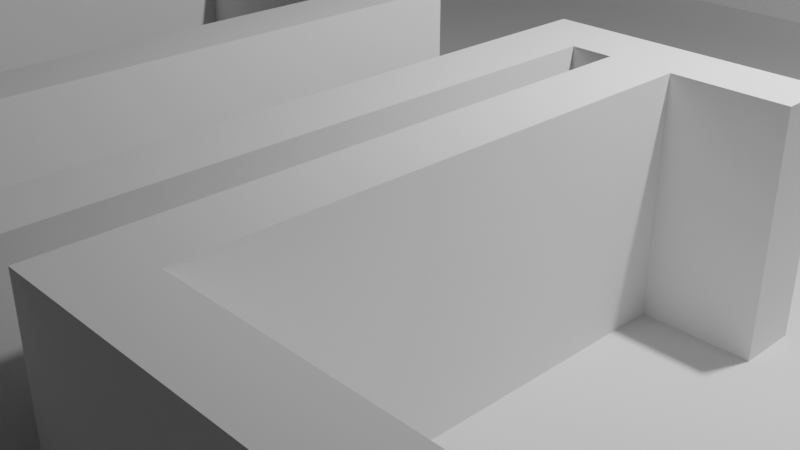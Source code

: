 # Source: FnafOneRecreationLayout.blend  (saved by Blender 3.5.10; exported with 4.5.12 LTS)
import bpy
from mathutils import Matrix  # noqa: F401  (used for matrix-valued properties, if any)

bpy.ops.wm.read_factory_settings(use_empty=True)
scene = bpy.context.scene
scene.name = 'Scene'

# ---- collections
col_collection = bpy.data.collections.new('Collection'); scene.collection.children.link(col_collection)

# ---- world
world_world = bpy.data.worlds.new('World'); scene.world = world_world
world_world.use_nodes = True; world_world.node_tree.nodes.clear()
_N = world_world.node_tree.nodes; _L = world_world.node_tree.links
n0 = _N.new('ShaderNodeOutputWorld'); n0.name = 'World Output'; n0.location = (300, 300)
n1 = _N.new('ShaderNodeBackground'); n1.name = 'Background'; n1.location = (10, 300)
n1.inputs[0].default_value = (0.05088, 0.05088, 0.05088, 1.0)
_L.new(n1.outputs[0], n0.inputs[0])
n0.is_active_output = True
world_world.color = (0.05088, 0.05088, 0.05088)
world_world.use_sun_shadow = False
world_world.sun_shadow_jitter_overblur = 0.0

# ---- cameras
cam_camera = bpy.data.cameras.new('Camera')
cam_camera.clip_end = 100.0
cam_camera.ortho_scale = 7.314

# ---- lights
light_light = bpy.data.lights.new('Light', 'POINT')
light_light.transmission_factor = 0.0
light_light.energy = 1000.0
light_light.shadow_soft_size = 0.1
light_light.shadow_maximum_resolution = 0.006
light_light.use_absolute_resolution = True

# ---- meshes
me_cube_001 = bpy.data.meshes.new('Cube.001')
me_cube_001.from_pydata([(-3.81, -0.2864, -1.086), (-3.81, -0.2864, 1.086), (-3.81, 0.2864, -1.086), (-3.81, 0.2864, 1.086), (3.81, -0.2864, -1.086), (3.81, -0.2864, 1.086), (3.81, 0.2864, -1.086), (3.81, 0.2864, 1.086)], [], [(0, 1, 3, 2), (2, 3, 7, 6), (6, 7, 5, 4), (4, 5, 1, 0), (2, 6, 4, 0), (7, 3, 1, 5)])
_uv = me_cube_001.uv_layers.new(name='UVMap')
_uv.uv.foreach_set('vector', [0.375, 0.0, 0.625, 0.0, 0.625, 0.25, 0.375, 0.25, 0.375, 0.25, 0.625, 0.25, 0.625, 0.5, 0.375, 0.5, 0.375, 0.5, 0.625, 0.5, 0.625, 0.75, 0.375, 0.75, 0.375, 0.75, 0.625, 0.75, 0.625, 1.0, 0.375, 1.0, 0.125, 0.5, 0.375, 0.5, 0.375, 0.75, 0.125, 0.75, 0.625, 0.5, 0.875, 0.5, 0.875, 0.75, 0.625, 0.75])
me_cube_001.update()
me_plane_001 = bpy.data.meshes.new('Plane.001')
me_plane_001.from_pydata([(-1.0, -1.0, 0.0), (1.0, -1.0, 0.0), (-1.0, 1.0, 0.0), (1.0, 1.0, 0.0)], [], [(0, 1, 3, 2)])
_uv = me_plane_001.uv_layers.new(name='UVMap')
_uv.uv.foreach_set('vector', [0.0, 0.0, 1.0, 0.0, 1.0, 1.0, 0.0, 1.0])
me_plane_001.update()
me_cube_002 = bpy.data.meshes.new('Cube.002')
me_cube_002.from_pydata([(-1.284, -0.2864, -1.086), (-1.284, -0.2864, 1.086), (-1.284, 0.2864, -1.086), (-1.284, 0.2864, 1.086), (1.25, -0.2864, -1.086), (1.25, -0.2864, 1.086), (1.25, 0.2864, -1.086), (1.25, 0.2864, 1.086)], [], [(0, 1, 3, 2), (2, 3, 7, 6), (6, 7, 5, 4), (4, 5, 1, 0), (2, 6, 4, 0), (7, 3, 1, 5)])
_uv = me_cube_002.uv_layers.new(name='UVMap')
_uv.uv.foreach_set('vector', [0.375, 0.0, 0.625, 0.0, 0.625, 0.25, 0.375, 0.25, 0.375, 0.25, 0.625, 0.25, 0.625, 0.5, 0.375, 0.5, 0.375, 0.5, 0.625, 0.5, 0.625, 0.75, 0.375, 0.75, 0.375, 0.75, 0.625, 0.75, 0.625, 1.0, 0.375, 1.0, 0.125, 0.5, 0.375, 0.5, 0.375, 0.75, 0.125, 0.75, 0.625, 0.5, 0.875, 0.5, 0.875, 0.75, 0.625, 0.75])
me_cube_002.update()
me_cube_003 = bpy.data.meshes.new('Cube.003')
me_cube_003.from_pydata([(-3.856, -0.2864, -1.086), (-3.856, -0.2864, 1.086), (-3.856, 0.2864, -1.086), (-3.856, 0.2864, 1.086), (2.797, -0.2864, -1.086), (2.797, -0.2864, 1.086), (2.797, 0.2864, -1.086), (2.797, 0.2864, 1.086)], [], [(0, 1, 3, 2), (2, 3, 7, 6), (6, 7, 5, 4), (4, 5, 1, 0), (2, 6, 4, 0), (7, 3, 1, 5)])
_uv = me_cube_003.uv_layers.new(name='UVMap')
_uv.uv.foreach_set('vector', [0.375, 0.0, 0.625, 0.0, 0.625, 0.25, 0.375, 0.25, 0.375, 0.25, 0.625, 0.25, 0.625, 0.5, 0.375, 0.5, 0.375, 0.5, 0.625, 0.5, 0.625, 0.75, 0.375, 0.75, 0.375, 0.75, 0.625, 0.75, 0.625, 1.0, 0.375, 1.0, 0.125, 0.5, 0.375, 0.5, 0.375, 0.75, 0.125, 0.75, 0.625, 0.5, 0.875, 0.5, 0.875, 0.75, 0.625, 0.75])
me_cube_003.update()
me_cube_004 = bpy.data.meshes.new('Cube.004')
me_cube_004.from_pydata([(-0.7018, -0.2864, -1.086), (-0.7018, -0.2864, 1.086), (-0.7018, 0.2864, -1.086), (-0.7018, 0.2864, 1.086), (3.307, -0.2864, -1.086), (3.307, -0.2864, 1.086), (3.307, 0.2864, -1.086), (3.307, 0.2864, 1.086)], [], [(0, 1, 3, 2), (2, 3, 7, 6), (6, 7, 5, 4), (4, 5, 1, 0), (2, 6, 4, 0), (7, 3, 1, 5)])
_uv = me_cube_004.uv_layers.new(name='UVMap')
_uv.uv.foreach_set('vector', [0.375, 0.0, 0.625, 0.0, 0.625, 0.25, 0.375, 0.25, 0.375, 0.25, 0.625, 0.25, 0.625, 0.5, 0.375, 0.5, 0.375, 0.5, 0.625, 0.5, 0.625, 0.75, 0.375, 0.75, 0.375, 0.75, 0.625, 0.75, 0.625, 1.0, 0.375, 1.0, 0.125, 0.5, 0.375, 0.5, 0.375, 0.75, 0.125, 0.75, 0.625, 0.5, 0.875, 0.5, 0.875, 0.75, 0.625, 0.75])
me_cube_004.update()
me_cube_005 = bpy.data.meshes.new('Cube.005')
me_cube_005.from_pydata([(-3.265, -0.2864, -1.086), (-3.265, -0.2864, 1.086), (-3.265, 0.2864, -1.086), (-3.265, 0.2864, 1.086), (2.282, -0.2864, -1.086), (2.282, -0.2864, 1.086), (2.282, 0.2864, -1.086), (2.282, 0.2864, 1.086)], [], [(0, 1, 3, 2), (2, 3, 7, 6), (6, 7, 5, 4), (4, 5, 1, 0), (2, 6, 4, 0), (7, 3, 1, 5)])
_uv = me_cube_005.uv_layers.new(name='UVMap')
_uv.uv.foreach_set('vector', [0.375, 0.0, 0.625, 0.0, 0.625, 0.25, 0.375, 0.25, 0.375, 0.25, 0.625, 0.25, 0.625, 0.5, 0.375, 0.5, 0.375, 0.5, 0.625, 0.5, 0.625, 0.75, 0.375, 0.75, 0.375, 0.75, 0.625, 0.75, 0.625, 1.0, 0.375, 1.0, 0.125, 0.5, 0.375, 0.5, 0.375, 0.75, 0.125, 0.75, 0.625, 0.5, 0.875, 0.5, 0.875, 0.75, 0.625, 0.75])
me_cube_005.update()
me_cube_006 = bpy.data.meshes.new('Cube.006')
me_cube_006.from_pydata([(-2.043, -0.2864, -1.086), (-2.043, -0.2864, 1.086), (-2.043, 0.2864, -1.086), (-2.043, 0.2864, 1.086), (2.034, -0.2864, -1.086), (2.034, -0.2864, 1.086), (2.034, 0.2864, -1.086), (2.034, 0.2864, 1.086)], [], [(0, 1, 3, 2), (2, 3, 7, 6), (6, 7, 5, 4), (4, 5, 1, 0), (2, 6, 4, 0), (7, 3, 1, 5)])
_uv = me_cube_006.uv_layers.new(name='UVMap')
_uv.uv.foreach_set('vector', [0.375, 0.0, 0.625, 0.0, 0.625, 0.25, 0.375, 0.25, 0.375, 0.25, 0.625, 0.25, 0.625, 0.5, 0.375, 0.5, 0.375, 0.5, 0.625, 0.5, 0.625, 0.75, 0.375, 0.75, 0.375, 0.75, 0.625, 0.75, 0.625, 1.0, 0.375, 1.0, 0.125, 0.5, 0.375, 0.5, 0.375, 0.75, 0.125, 0.75, 0.625, 0.5, 0.875, 0.5, 0.875, 0.75, 0.625, 0.75])
me_cube_006.update()
me_cube_007 = bpy.data.meshes.new('Cube.007')
me_cube_007.from_pydata([(-3.791, -0.257, -1.086), (-3.791, -0.257, 1.086), (-3.791, 0.2864, -1.086), (-3.791, 0.2864, 1.086), (3.81, -0.257, -1.086), (3.81, -0.257, 1.086), (3.81, 0.2864, -1.086), (3.81, 0.2864, 1.086)], [], [(0, 1, 3, 2), (2, 3, 7, 6), (6, 7, 5, 4), (4, 5, 1, 0), (2, 6, 4, 0), (7, 3, 1, 5)])
_uv = me_cube_007.uv_layers.new(name='UVMap')
_uv.uv.foreach_set('vector', [0.375, 0.0, 0.625, 0.0, 0.625, 0.25, 0.375, 0.25, 0.375, 0.25, 0.625, 0.25, 0.625, 0.5, 0.375, 0.5, 0.375, 0.5, 0.625, 0.5, 0.625, 0.75, 0.375, 0.75, 0.375, 0.75, 0.625, 0.75, 0.625, 1.0, 0.375, 1.0, 0.125, 0.5, 0.375, 0.5, 0.375, 0.75, 0.125, 0.75, 0.625, 0.5, 0.875, 0.5, 0.875, 0.75, 0.625, 0.75])
me_cube_007.update()
me_cube_009 = bpy.data.meshes.new('Cube.009')
me_cube_009.from_pydata([(-1.061, -0.2864, -1.086), (-1.061, -0.2864, 1.086), (-1.061, 0.2864, -1.086), (-1.061, 0.2864, 1.086), (7.583, -0.2864, -1.086), (7.583, -0.2864, 1.086), (7.583, 0.2864, -1.086), (7.583, 0.2864, 1.086)], [], [(0, 1, 3, 2), (2, 3, 7, 6), (6, 7, 5, 4), (4, 5, 1, 0), (2, 6, 4, 0), (7, 3, 1, 5)])
_uv = me_cube_009.uv_layers.new(name='UVMap')
_uv.uv.foreach_set('vector', [0.375, 0.0, 0.625, 0.0, 0.625, 0.25, 0.375, 0.25, 0.375, 0.25, 0.625, 0.25, 0.625, 0.5, 0.375, 0.5, 0.375, 0.5, 0.625, 0.5, 0.625, 0.75, 0.375, 0.75, 0.375, 0.75, 0.625, 0.75, 0.625, 1.0, 0.375, 1.0, 0.125, 0.5, 0.375, 0.5, 0.375, 0.75, 0.125, 0.75, 0.625, 0.5, 0.875, 0.5, 0.875, 0.75, 0.625, 0.75])
me_cube_009.update()
me_cube_010 = bpy.data.meshes.new('Cube.010')
me_cube_010.from_pydata([(-2.68, -0.2864, -1.086), (-2.68, -0.2864, 1.086), (-2.68, 0.2864, -1.086), (-2.68, 0.2864, 1.086), (2.457, -0.2864, -1.086), (2.457, -0.2864, 1.086), (2.457, 0.2864, -1.086), (2.457, 0.2864, 1.086)], [], [(0, 1, 3, 2), (2, 3, 7, 6), (6, 7, 5, 4), (4, 5, 1, 0), (2, 6, 4, 0), (7, 3, 1, 5)])
_uv = me_cube_010.uv_layers.new(name='UVMap')
_uv.uv.foreach_set('vector', [0.375, 0.0, 0.625, 0.0, 0.625, 0.25, 0.375, 0.25, 0.375, 0.25, 0.625, 0.25, 0.625, 0.5, 0.375, 0.5, 0.375, 0.5, 0.625, 0.5, 0.625, 0.75, 0.375, 0.75, 0.375, 0.75, 0.625, 0.75, 0.625, 1.0, 0.375, 1.0, 0.125, 0.5, 0.375, 0.5, 0.375, 0.75, 0.125, 0.75, 0.625, 0.5, 0.875, 0.5, 0.875, 0.75, 0.625, 0.75])
me_cube_010.update()
me_cube_011 = bpy.data.meshes.new('Cube.011')
me_cube_011.from_pydata([(-2.649, -0.2864, -1.086), (-2.649, -0.2864, 1.086), (-2.649, 0.2864, -1.086), (-2.649, 0.2864, 1.086), (2.519, -0.2864, -1.086), (2.519, -0.2864, 1.086), (2.519, 0.2864, -1.086), (2.519, 0.2864, 1.086)], [], [(0, 1, 3, 2), (2, 3, 7, 6), (6, 7, 5, 4), (4, 5, 1, 0), (2, 6, 4, 0), (7, 3, 1, 5)])
_uv = me_cube_011.uv_layers.new(name='UVMap')
_uv.uv.foreach_set('vector', [0.375, 0.0, 0.625, 0.0, 0.625, 0.25, 0.375, 0.25, 0.375, 0.25, 0.625, 0.25, 0.625, 0.5, 0.375, 0.5, 0.375, 0.5, 0.625, 0.5, 0.625, 0.75, 0.375, 0.75, 0.375, 0.75, 0.625, 0.75, 0.625, 1.0, 0.375, 1.0, 0.125, 0.5, 0.375, 0.5, 0.375, 0.75, 0.125, 0.75, 0.625, 0.5, 0.875, 0.5, 0.875, 0.75, 0.625, 0.75])
me_cube_011.update()
me_cube_012 = bpy.data.meshes.new('Cube.012')
me_cube_012.from_pydata([(1.615, -0.2864, -1.086), (1.615, -0.2864, 1.086), (1.615, 0.2864, -1.086), (1.615, 0.2864, 1.086), (2.548, -0.2864, -1.086), (2.548, -0.2864, 1.086), (2.548, 0.2864, -1.086), (2.548, 0.2864, 1.086)], [], [(0, 1, 3, 2), (2, 3, 7, 6), (6, 7, 5, 4), (4, 5, 1, 0), (2, 6, 4, 0), (7, 3, 1, 5)])
_uv = me_cube_012.uv_layers.new(name='UVMap')
_uv.uv.foreach_set('vector', [0.375, 0.0, 0.625, 0.0, 0.625, 0.25, 0.375, 0.25, 0.375, 0.25, 0.625, 0.25, 0.625, 0.5, 0.375, 0.5, 0.375, 0.5, 0.625, 0.5, 0.625, 0.75, 0.375, 0.75, 0.375, 0.75, 0.625, 0.75, 0.625, 1.0, 0.375, 1.0, 0.125, 0.5, 0.375, 0.5, 0.375, 0.75, 0.125, 0.75, 0.625, 0.5, 0.875, 0.5, 0.875, 0.75, 0.625, 0.75])
me_cube_012.update()
me_cube_013 = bpy.data.meshes.new('Cube.013')
me_cube_013.from_pydata([(-2.51, -0.2864, -1.086), (-2.51, -0.2864, 1.086), (-2.51, 0.2864, -1.086), (-2.51, 0.2864, 1.086), (-1.541, -0.2864, -1.086), (-1.541, -0.2864, 1.086), (-1.541, 0.2864, -1.086), (-1.541, 0.2864, 1.086)], [], [(0, 1, 3, 2), (2, 3, 7, 6), (6, 7, 5, 4), (4, 5, 1, 0), (2, 6, 4, 0), (7, 3, 1, 5)])
_uv = me_cube_013.uv_layers.new(name='UVMap')
_uv.uv.foreach_set('vector', [0.375, 0.0, 0.625, 0.0, 0.625, 0.25, 0.375, 0.25, 0.375, 0.25, 0.625, 0.25, 0.625, 0.5, 0.375, 0.5, 0.375, 0.5, 0.625, 0.5, 0.625, 0.75, 0.375, 0.75, 0.375, 0.75, 0.625, 0.75, 0.625, 1.0, 0.375, 1.0, 0.125, 0.5, 0.375, 0.5, 0.375, 0.75, 0.125, 0.75, 0.625, 0.5, 0.875, 0.5, 0.875, 0.75, 0.625, 0.75])
me_cube_013.update()
me_cube_014 = bpy.data.meshes.new('Cube.014')
me_cube_014.from_pydata([(-2.51, -0.2864, -1.086), (-2.51, -0.2864, 1.086), (-2.51, 0.2864, -1.086), (-2.51, 0.2864, 1.086), (0.07728, -0.2864, -1.086), (0.07728, -0.2864, 1.086), (0.07728, 0.2864, -1.086), (0.07728, 0.2864, 1.086)], [], [(0, 1, 3, 2), (2, 3, 7, 6), (6, 7, 5, 4), (4, 5, 1, 0), (2, 6, 4, 0), (7, 3, 1, 5)])
_uv = me_cube_014.uv_layers.new(name='UVMap')
_uv.uv.foreach_set('vector', [0.375, 0.0, 0.625, 0.0, 0.625, 0.25, 0.375, 0.25, 0.375, 0.25, 0.625, 0.25, 0.625, 0.5, 0.375, 0.5, 0.375, 0.5, 0.625, 0.5, 0.625, 0.75, 0.375, 0.75, 0.375, 0.75, 0.625, 0.75, 0.625, 1.0, 0.375, 1.0, 0.125, 0.5, 0.375, 0.5, 0.375, 0.75, 0.125, 0.75, 0.625, 0.5, 0.875, 0.5, 0.875, 0.75, 0.625, 0.75])
me_cube_014.update()
me_cube_015 = bpy.data.meshes.new('Cube.015')
me_cube_015.from_pydata([(-5.851, -0.2864, -1.086), (-5.851, -0.2864, 1.086), (-5.851, 0.2864, -1.086), (-5.851, 0.2864, 1.086), (4.334, -0.2864, -1.086), (4.334, -0.2864, 1.086), (4.334, 0.2864, -1.086), (4.334, 0.2864, 1.086)], [], [(0, 1, 3, 2), (2, 3, 7, 6), (6, 7, 5, 4), (4, 5, 1, 0), (2, 6, 4, 0), (7, 3, 1, 5)])
_uv = me_cube_015.uv_layers.new(name='UVMap')
_uv.uv.foreach_set('vector', [0.375, 0.0, 0.625, 0.0, 0.625, 0.25, 0.375, 0.25, 0.375, 0.25, 0.625, 0.25, 0.625, 0.5, 0.375, 0.5, 0.375, 0.5, 0.625, 0.5, 0.625, 0.75, 0.375, 0.75, 0.375, 0.75, 0.625, 0.75, 0.625, 1.0, 0.375, 1.0, 0.125, 0.5, 0.375, 0.5, 0.375, 0.75, 0.125, 0.75, 0.625, 0.5, 0.875, 0.5, 0.875, 0.75, 0.625, 0.75])
me_cube_015.update()
me_cube_018 = bpy.data.meshes.new('Cube.018')
me_cube_018.from_pydata([(-3.452, -0.2864, -1.086), (-3.452, -0.2864, 1.086), (-3.452, 0.2864, -1.086), (-3.452, 0.2864, 1.086), (2.15, -0.2864, -1.086), (2.15, -0.2864, 1.086), (2.15, 0.2864, -1.086), (2.15, 0.2864, 1.086)], [], [(0, 1, 3, 2), (2, 3, 7, 6), (6, 7, 5, 4), (4, 5, 1, 0), (2, 6, 4, 0), (7, 3, 1, 5)])
_uv = me_cube_018.uv_layers.new(name='UVMap')
_uv.uv.foreach_set('vector', [0.375, 0.0, 0.625, 0.0, 0.625, 0.25, 0.375, 0.25, 0.375, 0.25, 0.625, 0.25, 0.625, 0.5, 0.375, 0.5, 0.375, 0.5, 0.625, 0.5, 0.625, 0.75, 0.375, 0.75, 0.375, 0.75, 0.625, 0.75, 0.625, 1.0, 0.375, 1.0, 0.125, 0.5, 0.375, 0.5, 0.375, 0.75, 0.125, 0.75, 0.625, 0.5, 0.875, 0.5, 0.875, 0.75, 0.625, 0.75])
me_cube_018.update()
me_cube_019 = bpy.data.meshes.new('Cube.019')
me_cube_019.from_pydata([(-1.153, -0.2864, -1.086), (-1.153, -0.2864, 1.086), (-1.153, 0.2864, -1.086), (-1.153, 0.2864, 1.086), (2.415, -0.2864, -1.086), (2.415, -0.2864, 1.086), (2.415, 0.2864, -1.086), (2.415, 0.2864, 1.086)], [], [(0, 1, 3, 2), (2, 3, 7, 6), (6, 7, 5, 4), (4, 5, 1, 0), (2, 6, 4, 0), (7, 3, 1, 5)])
_uv = me_cube_019.uv_layers.new(name='UVMap')
_uv.uv.foreach_set('vector', [0.375, 0.0, 0.625, 0.0, 0.625, 0.25, 0.375, 0.25, 0.375, 0.25, 0.625, 0.25, 0.625, 0.5, 0.375, 0.5, 0.375, 0.5, 0.625, 0.5, 0.625, 0.75, 0.375, 0.75, 0.375, 0.75, 0.625, 0.75, 0.625, 1.0, 0.375, 1.0, 0.125, 0.5, 0.375, 0.5, 0.375, 0.75, 0.125, 0.75, 0.625, 0.5, 0.875, 0.5, 0.875, 0.75, 0.625, 0.75])
me_cube_019.update()
me_cube_020 = bpy.data.meshes.new('Cube.020')
me_cube_020.from_pydata([(-1.154, -0.2864, -1.086), (-1.154, -0.2864, 1.086), (-1.154, 0.2864, -1.086), (-1.154, 0.2864, 1.086), (1.337, -0.2864, -1.086), (1.337, -0.2864, 1.086), (1.337, 0.2864, -1.086), (1.337, 0.2864, 1.086)], [], [(0, 1, 3, 2), (2, 3, 7, 6), (6, 7, 5, 4), (4, 5, 1, 0), (2, 6, 4, 0), (7, 3, 1, 5)])
_uv = me_cube_020.uv_layers.new(name='UVMap')
_uv.uv.foreach_set('vector', [0.375, 0.0, 0.625, 0.0, 0.625, 0.25, 0.375, 0.25, 0.375, 0.25, 0.625, 0.25, 0.625, 0.5, 0.375, 0.5, 0.375, 0.5, 0.625, 0.5, 0.625, 0.75, 0.375, 0.75, 0.375, 0.75, 0.625, 0.75, 0.625, 1.0, 0.375, 1.0, 0.125, 0.5, 0.375, 0.5, 0.375, 0.75, 0.125, 0.75, 0.625, 0.5, 0.875, 0.5, 0.875, 0.75, 0.625, 0.75])
me_cube_020.update()
me_cube_021 = bpy.data.meshes.new('Cube.021')
me_cube_021.from_pydata([(-1.197, -0.2864, -1.086), (-1.197, -0.2864, 1.086), (-1.197, 0.2864, -1.086), (-1.197, 0.2864, 1.086), (1.319, -0.2864, -1.086), (1.319, -0.2864, 1.086), (1.319, 0.2864, -1.086), (1.319, 0.2864, 1.086)], [], [(0, 1, 3, 2), (2, 3, 7, 6), (6, 7, 5, 4), (4, 5, 1, 0), (2, 6, 4, 0), (7, 3, 1, 5)])
_uv = me_cube_021.uv_layers.new(name='UVMap')
_uv.uv.foreach_set('vector', [0.375, 0.0, 0.625, 0.0, 0.625, 0.25, 0.375, 0.25, 0.375, 0.25, 0.625, 0.25, 0.625, 0.5, 0.375, 0.5, 0.375, 0.5, 0.625, 0.5, 0.625, 0.75, 0.375, 0.75, 0.375, 0.75, 0.625, 0.75, 0.625, 1.0, 0.375, 1.0, 0.125, 0.5, 0.375, 0.5, 0.375, 0.75, 0.125, 0.75, 0.625, 0.5, 0.875, 0.5, 0.875, 0.75, 0.625, 0.75])
me_cube_021.update()
me_cube_022 = bpy.data.meshes.new('Cube.022')
me_cube_022.from_pydata([(-2.51, -0.2864, -1.086), (-2.51, -0.2864, 1.086), (-2.51, 0.2864, -1.086), (-2.51, 0.2864, 1.086), (1.708, -0.2864, -1.086), (1.708, -0.2864, 1.086), (1.708, 0.2864, -1.086), (1.708, 0.2864, 1.086)], [], [(0, 1, 3, 2), (2, 3, 7, 6), (6, 7, 5, 4), (4, 5, 1, 0), (2, 6, 4, 0), (7, 3, 1, 5)])
_uv = me_cube_022.uv_layers.new(name='UVMap')
_uv.uv.foreach_set('vector', [0.375, 0.0, 0.625, 0.0, 0.625, 0.25, 0.375, 0.25, 0.375, 0.25, 0.625, 0.25, 0.625, 0.5, 0.375, 0.5, 0.375, 0.5, 0.625, 0.5, 0.625, 0.75, 0.375, 0.75, 0.375, 0.75, 0.625, 0.75, 0.625, 1.0, 0.375, 1.0, 0.125, 0.5, 0.375, 0.5, 0.375, 0.75, 0.125, 0.75, 0.625, 0.5, 0.875, 0.5, 0.875, 0.75, 0.625, 0.75])
me_cube_022.update()
me_cube_025 = bpy.data.meshes.new('Cube.025')
me_cube_025.from_pydata([(-0.7304, -0.2864, -1.086), (-0.7304, -0.2864, 1.086), (-0.7304, 0.2864, -1.086), (-0.7304, 0.2864, 1.086), (0.535, -0.2864, -1.086), (0.535, -0.2864, 1.086), (0.535, 0.2864, -1.086), (0.535, 0.2864, 1.086)], [], [(0, 1, 3, 2), (2, 3, 7, 6), (6, 7, 5, 4), (4, 5, 1, 0), (2, 6, 4, 0), (7, 3, 1, 5)])
_uv = me_cube_025.uv_layers.new(name='UVMap')
_uv.uv.foreach_set('vector', [0.375, 0.0, 0.625, 0.0, 0.625, 0.25, 0.375, 0.25, 0.375, 0.25, 0.625, 0.25, 0.625, 0.5, 0.375, 0.5, 0.375, 0.5, 0.625, 0.5, 0.625, 0.75, 0.375, 0.75, 0.375, 0.75, 0.625, 0.75, 0.625, 1.0, 0.375, 1.0, 0.125, 0.5, 0.375, 0.5, 0.375, 0.75, 0.125, 0.75, 0.625, 0.5, 0.875, 0.5, 0.875, 0.75, 0.625, 0.75])
me_cube_025.update()
me_cube_026 = bpy.data.meshes.new('Cube.026')
me_cube_026.from_pydata([(-2.51, -0.2864, -1.086), (-2.51, -0.2864, 1.086), (-2.51, 0.2864, -1.086), (-2.51, 0.2864, 1.086), (6.056, -0.2864, -1.086), (6.056, -0.2864, 1.086), (6.056, 0.2864, -1.086), (6.056, 0.2864, 1.086)], [], [(0, 1, 3, 2), (2, 3, 7, 6), (6, 7, 5, 4), (4, 5, 1, 0), (2, 6, 4, 0), (7, 3, 1, 5)])
_uv = me_cube_026.uv_layers.new(name='UVMap')
_uv.uv.foreach_set('vector', [0.375, 0.0, 0.625, 0.0, 0.625, 0.25, 0.375, 0.25, 0.375, 0.25, 0.625, 0.25, 0.625, 0.5, 0.375, 0.5, 0.375, 0.5, 0.625, 0.5, 0.625, 0.75, 0.375, 0.75, 0.375, 0.75, 0.625, 0.75, 0.625, 1.0, 0.375, 1.0, 0.125, 0.5, 0.375, 0.5, 0.375, 0.75, 0.125, 0.75, 0.625, 0.5, 0.875, 0.5, 0.875, 0.75, 0.625, 0.75])
me_cube_026.update()
me_cube_027 = bpy.data.meshes.new('Cube.027')
me_cube_027.from_pydata([(2.085, -0.2864, -1.086), (2.085, -0.2864, 1.086), (2.085, 0.2864, -1.086), (2.085, 0.2864, 1.086), (2.548, -0.2864, -1.086), (2.548, -0.2864, 1.086), (2.548, 0.2864, -1.086), (2.548, 0.2864, 1.086)], [], [(0, 1, 3, 2), (2, 3, 7, 6), (6, 7, 5, 4), (4, 5, 1, 0), (2, 6, 4, 0), (7, 3, 1, 5)])
_uv = me_cube_027.uv_layers.new(name='UVMap')
_uv.uv.foreach_set('vector', [0.375, 0.0, 0.625, 0.0, 0.625, 0.25, 0.375, 0.25, 0.375, 0.25, 0.625, 0.25, 0.625, 0.5, 0.375, 0.5, 0.375, 0.5, 0.625, 0.5, 0.625, 0.75, 0.375, 0.75, 0.375, 0.75, 0.625, 0.75, 0.625, 1.0, 0.375, 1.0, 0.125, 0.5, 0.375, 0.5, 0.375, 0.75, 0.125, 0.75, 0.625, 0.5, 0.875, 0.5, 0.875, 0.75, 0.625, 0.75])
me_cube_027.update()
me_cube_028 = bpy.data.meshes.new('Cube.028')
me_cube_028.from_pydata([(2.054, -0.2864, -1.086), (2.054, -0.2864, 1.086), (2.054, 0.2864, -1.086), (2.054, 0.2864, 1.086), (2.548, -0.2864, -1.086), (2.548, -0.2864, 1.086), (2.548, 0.2864, -1.086), (2.548, 0.2864, 1.086)], [], [(0, 1, 3, 2), (2, 3, 7, 6), (6, 7, 5, 4), (4, 5, 1, 0), (2, 6, 4, 0), (7, 3, 1, 5)])
_uv = me_cube_028.uv_layers.new(name='UVMap')
_uv.uv.foreach_set('vector', [0.375, 0.0, 0.625, 0.0, 0.625, 0.25, 0.375, 0.25, 0.375, 0.25, 0.625, 0.25, 0.625, 0.5, 0.375, 0.5, 0.375, 0.5, 0.625, 0.5, 0.625, 0.75, 0.375, 0.75, 0.375, 0.75, 0.625, 0.75, 0.625, 1.0, 0.375, 1.0, 0.125, 0.5, 0.375, 0.5, 0.375, 0.75, 0.125, 0.75, 0.625, 0.5, 0.875, 0.5, 0.875, 0.75, 0.625, 0.75])
me_cube_028.update()
me_cube_029 = bpy.data.meshes.new('Cube.029')
me_cube_029.from_pydata([(-2.51, -0.2864, -1.086), (-2.51, -0.2864, 1.086), (-2.51, 0.2864, -1.086), (-2.51, 0.2864, 1.086), (6.056, -0.2864, -1.086), (6.056, -0.2864, 1.086), (6.056, 0.2864, -1.086), (6.056, 0.2864, 1.086)], [], [(0, 1, 3, 2), (2, 3, 7, 6), (6, 7, 5, 4), (4, 5, 1, 0), (2, 6, 4, 0), (7, 3, 1, 5)])
_uv = me_cube_029.uv_layers.new(name='UVMap')
_uv.uv.foreach_set('vector', [0.375, 0.0, 0.625, 0.0, 0.625, 0.25, 0.375, 0.25, 0.375, 0.25, 0.625, 0.25, 0.625, 0.5, 0.375, 0.5, 0.375, 0.5, 0.625, 0.5, 0.625, 0.75, 0.375, 0.75, 0.375, 0.75, 0.625, 0.75, 0.625, 1.0, 0.375, 1.0, 0.125, 0.5, 0.375, 0.5, 0.375, 0.75, 0.125, 0.75, 0.625, 0.5, 0.875, 0.5, 0.875, 0.75, 0.625, 0.75])
me_cube_029.update()
me_cube_030 = bpy.data.meshes.new('Cube.030')
me_cube_030.from_pydata([(-1.918, -0.2864, -1.086), (-1.918, -0.2864, 1.086), (-1.918, 0.2864, -1.086), (-1.918, 0.2864, 1.086), (1.755, -0.2864, -1.086), (1.755, -0.2864, 1.086), (1.755, 0.2864, -1.086), (1.755, 0.2864, 1.086)], [], [(0, 1, 3, 2), (2, 3, 7, 6), (6, 7, 5, 4), (4, 5, 1, 0), (2, 6, 4, 0), (7, 3, 1, 5)])
_uv = me_cube_030.uv_layers.new(name='UVMap')
_uv.uv.foreach_set('vector', [0.375, 0.0, 0.625, 0.0, 0.625, 0.25, 0.375, 0.25, 0.375, 0.25, 0.625, 0.25, 0.625, 0.5, 0.375, 0.5, 0.375, 0.5, 0.625, 0.5, 0.625, 0.75, 0.375, 0.75, 0.375, 0.75, 0.625, 0.75, 0.625, 1.0, 0.375, 1.0, 0.125, 0.5, 0.375, 0.5, 0.375, 0.75, 0.125, 0.75, 0.625, 0.5, 0.875, 0.5, 0.875, 0.75, 0.625, 0.75])
me_cube_030.update()
me_cube_031 = bpy.data.meshes.new('Cube.031')
me_cube_031.from_pydata([(-0.7183, -0.2864, -1.086), (-0.7183, -0.2864, 1.086), (-0.7183, 0.2864, -1.086), (-0.7183, 0.2864, 1.086), (1.832, -0.2864, -1.086), (1.832, -0.2864, 1.086), (1.832, 0.2864, -1.086), (1.832, 0.2864, 1.086)], [], [(0, 1, 3, 2), (2, 3, 7, 6), (6, 7, 5, 4), (4, 5, 1, 0), (2, 6, 4, 0), (7, 3, 1, 5)])
_uv = me_cube_031.uv_layers.new(name='UVMap')
_uv.uv.foreach_set('vector', [0.375, 0.0, 0.625, 0.0, 0.625, 0.25, 0.375, 0.25, 0.375, 0.25, 0.625, 0.25, 0.625, 0.5, 0.375, 0.5, 0.375, 0.5, 0.625, 0.5, 0.625, 0.75, 0.375, 0.75, 0.375, 0.75, 0.625, 0.75, 0.625, 1.0, 0.375, 1.0, 0.125, 0.5, 0.375, 0.5, 0.375, 0.75, 0.125, 0.75, 0.625, 0.5, 0.875, 0.5, 0.875, 0.75, 0.625, 0.75])
me_cube_031.update()
me_cube_032 = bpy.data.meshes.new('Cube.032')
me_cube_032.from_pydata([(-1.005, -0.2864, -1.086), (-1.005, -0.2864, 1.086), (-1.005, 0.2864, -1.086), (-1.005, 0.2864, 1.086), (1.085, -0.2864, -1.086), (1.085, -0.2864, 1.086), (1.085, 0.2864, -1.086), (1.085, 0.2864, 1.086)], [], [(0, 1, 3, 2), (2, 3, 7, 6), (6, 7, 5, 4), (4, 5, 1, 0), (2, 6, 4, 0), (7, 3, 1, 5)])
_uv = me_cube_032.uv_layers.new(name='UVMap')
_uv.uv.foreach_set('vector', [0.375, 0.0, 0.625, 0.0, 0.625, 0.25, 0.375, 0.25, 0.375, 0.25, 0.625, 0.25, 0.625, 0.5, 0.375, 0.5, 0.375, 0.5, 0.625, 0.5, 0.625, 0.75, 0.375, 0.75, 0.375, 0.75, 0.625, 0.75, 0.625, 1.0, 0.375, 1.0, 0.125, 0.5, 0.375, 0.5, 0.375, 0.75, 0.125, 0.75, 0.625, 0.5, 0.875, 0.5, 0.875, 0.75, 0.625, 0.75])
me_cube_032.update()
me_cube_033 = bpy.data.meshes.new('Cube.033')
me_cube_033.from_pydata([(-2.114, -0.2864, -1.086), (-2.114, -0.2864, 1.086), (-2.114, 0.2864, -1.086), (-2.114, 0.2864, 1.086), (1.927, -0.2864, -1.086), (1.927, -0.2864, 1.086), (1.927, 0.2864, -1.086), (1.927, 0.2864, 1.086)], [], [(0, 1, 3, 2), (2, 3, 7, 6), (6, 7, 5, 4), (4, 5, 1, 0), (2, 6, 4, 0), (7, 3, 1, 5)])
_uv = me_cube_033.uv_layers.new(name='UVMap')
_uv.uv.foreach_set('vector', [0.375, 0.0, 0.625, 0.0, 0.625, 0.25, 0.375, 0.25, 0.375, 0.25, 0.625, 0.25, 0.625, 0.5, 0.375, 0.5, 0.375, 0.5, 0.625, 0.5, 0.625, 0.75, 0.375, 0.75, 0.375, 0.75, 0.625, 0.75, 0.625, 1.0, 0.375, 1.0, 0.125, 0.5, 0.375, 0.5, 0.375, 0.75, 0.125, 0.75, 0.625, 0.5, 0.875, 0.5, 0.875, 0.75, 0.625, 0.75])
me_cube_033.update()
me_cube_035 = bpy.data.meshes.new('Cube.035')
me_cube_035.from_pydata([(-4.8, -0.2864, -1.086), (-4.8, -0.2864, 1.086), (-4.8, 0.2864, -1.086), (-4.8, 0.2864, 1.086), (1.362, -0.2864, -1.086), (1.362, -0.2864, 1.086), (1.362, 0.2864, -1.086), (1.362, 0.2864, 1.086)], [], [(0, 1, 3, 2), (2, 3, 7, 6), (6, 7, 5, 4), (4, 5, 1, 0), (2, 6, 4, 0), (7, 3, 1, 5)])
_uv = me_cube_035.uv_layers.new(name='UVMap')
_uv.uv.foreach_set('vector', [0.375, 0.0, 0.625, 0.0, 0.625, 0.25, 0.375, 0.25, 0.375, 0.25, 0.625, 0.25, 0.625, 0.5, 0.375, 0.5, 0.375, 0.5, 0.625, 0.5, 0.625, 0.75, 0.375, 0.75, 0.375, 0.75, 0.625, 0.75, 0.625, 1.0, 0.375, 1.0, 0.125, 0.5, 0.375, 0.5, 0.375, 0.75, 0.125, 0.75, 0.625, 0.5, 0.875, 0.5, 0.875, 0.75, 0.625, 0.75])
me_cube_035.update()
me_cube_036 = bpy.data.meshes.new('Cube.036')
me_cube_036.from_pydata([(-1.253, -0.2864, -1.086), (-1.253, -0.2864, 1.086), (-1.253, 0.2864, -1.086), (-1.253, 0.2864, 1.086), (1.312, -0.2864, -1.086), (1.312, -0.2864, 1.086), (1.312, 0.2864, -1.086), (1.312, 0.2864, 1.086)], [], [(0, 1, 3, 2), (2, 3, 7, 6), (6, 7, 5, 4), (4, 5, 1, 0), (2, 6, 4, 0), (7, 3, 1, 5)])
_uv = me_cube_036.uv_layers.new(name='UVMap')
_uv.uv.foreach_set('vector', [0.375, 0.0, 0.625, 0.0, 0.625, 0.25, 0.375, 0.25, 0.375, 0.25, 0.625, 0.25, 0.625, 0.5, 0.375, 0.5, 0.375, 0.5, 0.625, 0.5, 0.625, 0.75, 0.375, 0.75, 0.375, 0.75, 0.625, 0.75, 0.625, 1.0, 0.375, 1.0, 0.125, 0.5, 0.375, 0.5, 0.375, 0.75, 0.125, 0.75, 0.625, 0.5, 0.875, 0.5, 0.875, 0.75, 0.625, 0.75])
me_cube_036.update()
me_cube_037 = bpy.data.meshes.new('Cube.037')
me_cube_037.from_pydata([(-1.253, -0.2864, -1.086), (-1.253, -0.2864, 1.086), (-1.253, 0.2864, -1.086), (-1.253, 0.2864, 1.086), (1.312, -0.2864, -1.086), (1.312, -0.2864, 1.086), (1.312, 0.2864, -1.086), (1.312, 0.2864, 1.086)], [], [(0, 1, 3, 2), (2, 3, 7, 6), (6, 7, 5, 4), (4, 5, 1, 0), (2, 6, 4, 0), (7, 3, 1, 5)])
_uv = me_cube_037.uv_layers.new(name='UVMap')
_uv.uv.foreach_set('vector', [0.375, 0.0, 0.625, 0.0, 0.625, 0.25, 0.375, 0.25, 0.375, 0.25, 0.625, 0.25, 0.625, 0.5, 0.375, 0.5, 0.375, 0.5, 0.625, 0.5, 0.625, 0.75, 0.375, 0.75, 0.375, 0.75, 0.625, 0.75, 0.625, 1.0, 0.375, 1.0, 0.125, 0.5, 0.375, 0.5, 0.375, 0.75, 0.125, 0.75, 0.625, 0.5, 0.875, 0.5, 0.875, 0.75, 0.625, 0.75])
me_cube_037.update()
me_cube_038 = bpy.data.meshes.new('Cube.038')
me_cube_038.from_pydata([(-2.76, -0.2864, -1.086), (-2.76, -0.2864, 1.086), (-2.76, 0.2864, -1.086), (-2.76, 0.2864, 1.086), (2.819, -0.2864, -1.086), (2.819, -0.2864, 1.086), (2.819, 0.2864, -1.086), (2.819, 0.2864, 1.086)], [], [(0, 1, 3, 2), (2, 3, 7, 6), (6, 7, 5, 4), (4, 5, 1, 0), (2, 6, 4, 0), (7, 3, 1, 5)])
_uv = me_cube_038.uv_layers.new(name='UVMap')
_uv.uv.foreach_set('vector', [0.375, 0.0, 0.625, 0.0, 0.625, 0.25, 0.375, 0.25, 0.375, 0.25, 0.625, 0.25, 0.625, 0.5, 0.375, 0.5, 0.375, 0.5, 0.625, 0.5, 0.625, 0.75, 0.375, 0.75, 0.375, 0.75, 0.625, 0.75, 0.625, 1.0, 0.375, 1.0, 0.125, 0.5, 0.375, 0.5, 0.375, 0.75, 0.125, 0.75, 0.625, 0.5, 0.875, 0.5, 0.875, 0.75, 0.625, 0.75])
me_cube_038.update()
me_cube_039 = bpy.data.meshes.new('Cube.039')
me_cube_039.from_pydata([(-2.828, -0.2864, -1.086), (-2.828, -0.2864, 1.086), (-2.828, 0.2864, -1.086), (-2.828, 0.2864, 1.086), (2.84, -0.2864, -1.086), (2.84, -0.2864, 1.086), (2.84, 0.2864, -1.086), (2.84, 0.2864, 1.086)], [], [(0, 1, 3, 2), (2, 3, 7, 6), (6, 7, 5, 4), (4, 5, 1, 0), (2, 6, 4, 0), (7, 3, 1, 5)])
_uv = me_cube_039.uv_layers.new(name='UVMap')
_uv.uv.foreach_set('vector', [0.375, 0.0, 0.625, 0.0, 0.625, 0.25, 0.375, 0.25, 0.375, 0.25, 0.625, 0.25, 0.625, 0.5, 0.375, 0.5, 0.375, 0.5, 0.625, 0.5, 0.625, 0.75, 0.375, 0.75, 0.375, 0.75, 0.625, 0.75, 0.625, 1.0, 0.375, 1.0, 0.125, 0.5, 0.375, 0.5, 0.375, 0.75, 0.125, 0.75, 0.625, 0.5, 0.875, 0.5, 0.875, 0.75, 0.625, 0.75])
me_cube_039.update()
me_cube_040 = bpy.data.meshes.new('Cube.040')
me_cube_040.from_pydata([(-1.775, -0.2864, -1.086), (-1.775, -0.2864, 1.086), (-1.775, 0.2864, -1.086), (-1.775, 0.2864, 1.086), (1.755, -0.2864, -1.086), (1.755, -0.2864, 1.086), (1.755, 0.2864, -1.086), (1.755, 0.2864, 1.086)], [], [(0, 1, 3, 2), (2, 3, 7, 6), (6, 7, 5, 4), (4, 5, 1, 0), (2, 6, 4, 0), (7, 3, 1, 5)])
_uv = me_cube_040.uv_layers.new(name='UVMap')
_uv.uv.foreach_set('vector', [0.375, 0.0, 0.625, 0.0, 0.625, 0.25, 0.375, 0.25, 0.375, 0.25, 0.625, 0.25, 0.625, 0.5, 0.375, 0.5, 0.375, 0.5, 0.625, 0.5, 0.625, 0.75, 0.375, 0.75, 0.375, 0.75, 0.625, 0.75, 0.625, 1.0, 0.375, 1.0, 0.125, 0.5, 0.375, 0.5, 0.375, 0.75, 0.125, 0.75, 0.625, 0.5, 0.875, 0.5, 0.875, 0.75, 0.625, 0.75])
me_cube_040.update()
me_cube_041 = bpy.data.meshes.new('Cube.041')
me_cube_041.from_pydata([(-1.714, -0.2864, -1.086), (-1.714, -0.2864, 1.086), (-1.714, 0.2864, -1.086), (-1.714, 0.2864, 1.086), (1.773, -0.2864, -1.086), (1.773, -0.2864, 1.086), (1.773, 0.2864, -1.086), (1.773, 0.2864, 1.086)], [], [(0, 1, 3, 2), (2, 3, 7, 6), (6, 7, 5, 4), (4, 5, 1, 0), (2, 6, 4, 0), (7, 3, 1, 5)])
_uv = me_cube_041.uv_layers.new(name='UVMap')
_uv.uv.foreach_set('vector', [0.375, 0.0, 0.625, 0.0, 0.625, 0.25, 0.375, 0.25, 0.375, 0.25, 0.625, 0.25, 0.625, 0.5, 0.375, 0.5, 0.375, 0.5, 0.625, 0.5, 0.625, 0.75, 0.375, 0.75, 0.375, 0.75, 0.625, 0.75, 0.625, 1.0, 0.375, 1.0, 0.125, 0.5, 0.375, 0.5, 0.375, 0.75, 0.125, 0.75, 0.625, 0.5, 0.875, 0.5, 0.875, 0.75, 0.625, 0.75])
me_cube_041.update()
me_cube_042 = bpy.data.meshes.new('Cube.042')
me_cube_042.from_pydata([(-1.683, -0.2864, -1.086), (-1.683, -0.2864, 1.086), (-1.683, 0.2864, -1.086), (-1.683, 0.2864, 1.086), (1.804, -0.2864, -1.086), (1.804, -0.2864, 1.086), (1.804, 0.2864, -1.086), (1.804, 0.2864, 1.086)], [], [(0, 1, 3, 2), (2, 3, 7, 6), (6, 7, 5, 4), (4, 5, 1, 0), (2, 6, 4, 0), (7, 3, 1, 5)])
_uv = me_cube_042.uv_layers.new(name='UVMap')
_uv.uv.foreach_set('vector', [0.375, 0.0, 0.625, 0.0, 0.625, 0.25, 0.375, 0.25, 0.375, 0.25, 0.625, 0.25, 0.625, 0.5, 0.375, 0.5, 0.375, 0.5, 0.625, 0.5, 0.625, 0.75, 0.375, 0.75, 0.375, 0.75, 0.625, 0.75, 0.625, 1.0, 0.375, 1.0, 0.125, 0.5, 0.375, 0.5, 0.375, 0.75, 0.125, 0.75, 0.625, 0.5, 0.875, 0.5, 0.875, 0.75, 0.625, 0.75])
me_cube_042.update()
me_cube_043 = bpy.data.meshes.new('Cube.043')
me_cube_043.from_pydata([(-1.303, -0.2864, -1.086), (-1.303, -0.2864, 1.086), (-1.303, 0.2864, -1.086), (-1.303, 0.2864, 1.086), (0.7581, -0.2864, -1.086), (0.7581, -0.2864, 1.086), (0.7581, 0.2864, -1.086), (0.7581, 0.2864, 1.086)], [], [(0, 1, 3, 2), (2, 3, 7, 6), (6, 7, 5, 4), (4, 5, 1, 0), (2, 6, 4, 0), (7, 3, 1, 5)])
_uv = me_cube_043.uv_layers.new(name='UVMap')
_uv.uv.foreach_set('vector', [0.375, 0.0, 0.625, 0.0, 0.625, 0.25, 0.375, 0.25, 0.375, 0.25, 0.625, 0.25, 0.625, 0.5, 0.375, 0.5, 0.375, 0.5, 0.625, 0.5, 0.625, 0.75, 0.375, 0.75, 0.375, 0.75, 0.625, 0.75, 0.625, 1.0, 0.375, 1.0, 0.125, 0.5, 0.375, 0.5, 0.375, 0.75, 0.125, 0.75, 0.625, 0.5, 0.875, 0.5, 0.875, 0.75, 0.625, 0.75])
me_cube_043.update()
me_cube_044 = bpy.data.meshes.new('Cube.044')
me_cube_044.from_pydata([(-0.7299, -0.2864, -1.086), (-0.7299, -0.2864, 1.086), (-0.7299, 0.2864, -1.086), (-0.7299, 0.2864, 1.086), (1.22, -0.2864, -1.086), (1.22, -0.2864, 1.086), (1.22, 0.2864, -1.086), (1.22, 0.2864, 1.086)], [], [(0, 1, 3, 2), (2, 3, 7, 6), (6, 7, 5, 4), (4, 5, 1, 0), (2, 6, 4, 0), (7, 3, 1, 5)])
_uv = me_cube_044.uv_layers.new(name='UVMap')
_uv.uv.foreach_set('vector', [0.375, 0.0, 0.625, 0.0, 0.625, 0.25, 0.375, 0.25, 0.375, 0.25, 0.625, 0.25, 0.625, 0.5, 0.375, 0.5, 0.375, 0.5, 0.625, 0.5, 0.625, 0.75, 0.375, 0.75, 0.375, 0.75, 0.625, 0.75, 0.625, 1.0, 0.375, 1.0, 0.125, 0.5, 0.375, 0.5, 0.375, 0.75, 0.125, 0.75, 0.625, 0.5, 0.875, 0.5, 0.875, 0.75, 0.625, 0.75])
me_cube_044.update()
me_cube_045 = bpy.data.meshes.new('Cube.045')
me_cube_045.from_pydata([(-1.58, -0.2864, -1.086), (-1.58, -0.2864, 1.086), (-1.58, 0.2864, -1.086), (-1.58, 0.2864, 1.086), (1.485, -0.2864, -1.086), (1.485, -0.2864, 1.086), (1.485, 0.2864, -1.086), (1.485, 0.2864, 1.086)], [], [(0, 1, 3, 2), (2, 3, 7, 6), (6, 7, 5, 4), (4, 5, 1, 0), (2, 6, 4, 0), (7, 3, 1, 5)])
_uv = me_cube_045.uv_layers.new(name='UVMap')
_uv.uv.foreach_set('vector', [0.375, 0.0, 0.625, 0.0, 0.625, 0.25, 0.375, 0.25, 0.375, 0.25, 0.625, 0.25, 0.625, 0.5, 0.375, 0.5, 0.375, 0.5, 0.625, 0.5, 0.625, 0.75, 0.375, 0.75, 0.375, 0.75, 0.625, 0.75, 0.625, 1.0, 0.375, 1.0, 0.125, 0.5, 0.375, 0.5, 0.375, 0.75, 0.125, 0.75, 0.625, 0.5, 0.875, 0.5, 0.875, 0.75, 0.625, 0.75])
me_cube_045.update()
me_cube_046 = bpy.data.meshes.new('Cube.046')
me_cube_046.from_pydata([(-0.7304, -0.2864, -1.086), (-0.7304, -0.2864, 1.086), (-0.7304, 0.2864, -1.086), (-0.7304, 0.2864, 1.086), (0.535, -0.2864, -1.086), (0.535, -0.2864, 1.086), (0.535, 0.2864, -1.086), (0.535, 0.2864, 1.086)], [], [(0, 1, 3, 2), (2, 3, 7, 6), (6, 7, 5, 4), (4, 5, 1, 0), (2, 6, 4, 0), (7, 3, 1, 5)])
_uv = me_cube_046.uv_layers.new(name='UVMap')
_uv.uv.foreach_set('vector', [0.375, 0.0, 0.625, 0.0, 0.625, 0.25, 0.375, 0.25, 0.375, 0.25, 0.625, 0.25, 0.625, 0.5, 0.375, 0.5, 0.375, 0.5, 0.625, 0.5, 0.625, 0.75, 0.375, 0.75, 0.375, 0.75, 0.625, 0.75, 0.625, 1.0, 0.375, 1.0, 0.125, 0.5, 0.375, 0.5, 0.375, 0.75, 0.125, 0.75, 0.625, 0.5, 0.875, 0.5, 0.875, 0.75, 0.625, 0.75])
me_cube_046.update()
me_cube_047 = bpy.data.meshes.new('Cube.047')
me_cube_047.from_pydata([(-0.4465, -0.2864, -1.086), (-0.4465, -0.2864, 1.086), (-0.4465, 0.2864, -1.086), (-0.4465, 0.2864, 1.086), (0.3396, -0.2864, -1.086), (0.3396, -0.2864, 1.086), (0.3396, 0.2864, -1.086), (0.3396, 0.2864, 1.086)], [], [(0, 1, 3, 2), (2, 3, 7, 6), (6, 7, 5, 4), (4, 5, 1, 0), (2, 6, 4, 0), (7, 3, 1, 5)])
_uv = me_cube_047.uv_layers.new(name='UVMap')
_uv.uv.foreach_set('vector', [0.375, 0.0, 0.625, 0.0, 0.625, 0.25, 0.375, 0.25, 0.375, 0.25, 0.625, 0.25, 0.625, 0.5, 0.375, 0.5, 0.375, 0.5, 0.625, 0.5, 0.625, 0.75, 0.375, 0.75, 0.375, 0.75, 0.625, 0.75, 0.625, 1.0, 0.375, 1.0, 0.125, 0.5, 0.375, 0.5, 0.375, 0.75, 0.125, 0.75, 0.625, 0.5, 0.875, 0.5, 0.875, 0.75, 0.625, 0.75])
me_cube_047.update()

# ---- objects
ob_light = bpy.data.objects.new('Light', light_light)
ob_camera = bpy.data.objects.new('Camera', cam_camera)
ob_wall01 = bpy.data.objects.new('Wall01', me_cube_001)
ob_plane = bpy.data.objects.new('Plane', me_plane_001)
ob_wall02 = bpy.data.objects.new('Wall02', me_cube_002)
ob_wall03 = bpy.data.objects.new('Wall03', me_cube_003)
ob_wall04 = bpy.data.objects.new('Wall04', me_cube_004)
ob_wall06 = bpy.data.objects.new('Wall06', me_cube_005)
ob_wall05 = bpy.data.objects.new('Wall05', me_cube_006)
ob_wall06_001 = bpy.data.objects.new('Wall06.001', me_cube_007)
ob_wall05_002 = bpy.data.objects.new('Wall05.002', me_cube_009)
ob_wall05_003 = bpy.data.objects.new('Wall05.003', me_cube_010)
ob_wall05_004 = bpy.data.objects.new('Wall05.004', me_cube_011)
ob_wall05_005 = bpy.data.objects.new('Wall05.005', me_cube_012)
ob_wall05_006 = bpy.data.objects.new('Wall05.006', me_cube_013)
ob_wall05_007 = bpy.data.objects.new('Wall05.007', me_cube_014)
ob_wall05_008 = bpy.data.objects.new('Wall05.008', me_cube_015)
ob_wall05_011 = bpy.data.objects.new('Wall05.011', me_cube_018)
ob_wall05_012 = bpy.data.objects.new('Wall05.012', me_cube_019)
ob_wall05_013 = bpy.data.objects.new('Wall05.013', me_cube_020)
ob_wall05_014 = bpy.data.objects.new('Wall05.014', me_cube_021)
ob_wall05_015 = bpy.data.objects.new('Wall05.015', me_cube_022)
ob_wall05_018 = bpy.data.objects.new('Wall05.018', me_cube_025)
ob_wall05_019 = bpy.data.objects.new('Wall05.019', me_cube_026)
ob_wall05_020 = bpy.data.objects.new('Wall05.020', me_cube_027)
ob_wall05_021 = bpy.data.objects.new('Wall05.021', me_cube_028)
ob_wall05_022 = bpy.data.objects.new('Wall05.022', me_cube_029)
ob_wall02_001 = bpy.data.objects.new('Wall02.001', me_cube_030)
ob_wall02_002 = bpy.data.objects.new('Wall02.002', me_cube_031)
ob_wall02_003 = bpy.data.objects.new('Wall02.003', me_cube_032)
ob_wall02_004 = bpy.data.objects.new('Wall02.004', me_cube_033)
ob_wall02_006 = bpy.data.objects.new('Wall02.006', me_cube_035)
ob_wall02_007 = bpy.data.objects.new('Wall02.007', me_cube_036)
ob_wall02_008 = bpy.data.objects.new('Wall02.008', me_cube_037)
ob_wall02_009 = bpy.data.objects.new('Wall02.009', me_cube_038)
ob_wall02_010 = bpy.data.objects.new('Wall02.010', me_cube_039)
ob_wall02_011 = bpy.data.objects.new('Wall02.011', me_cube_040)
ob_wall02_012 = bpy.data.objects.new('Wall02.012', me_cube_041)
ob_wall02_013 = bpy.data.objects.new('Wall02.013', me_cube_042)
ob_wall02_014 = bpy.data.objects.new('Wall02.014', me_cube_043)
ob_wall02_015 = bpy.data.objects.new('Wall02.015', me_cube_044)
ob_wall02_016 = bpy.data.objects.new('Wall02.016', me_cube_045)
ob_wall05_001 = bpy.data.objects.new('Wall05.001', me_cube_046)
ob_wall05_009 = bpy.data.objects.new('Wall05.009', me_cube_047)

# ---- transforms, parenting, visibility, modifiers, constraints
ob_light.location = (4.076, 1.005, 5.904)
ob_light.rotation_euler = (0.6503, 0.05522, 1.866)
ob_light.lock_rotations_4d = False
ob_light.empty_display_type = 'ARROWS'
ob_light.color = (0.0, 0.0, 0.0, 0.0)
ob_light.lineart.crease_threshold = 0.0
ob_camera.location = (7.359, -6.926, 4.958)
ob_camera.rotation_euler = (1.109, 0.0, 0.8149)
ob_camera.lock_rotations_4d = False
ob_camera.empty_display_type = 'ARROWS'
ob_camera.color = (0.0, 0.0, 0.0, 0.0)
ob_camera.display_type = 'WIRE'
ob_camera.lineart.crease_threshold = 0.0
ob_wall01.location = (-2.039, -10.21, 1.086)
ob_plane.location = (0.0, 0.0, 0.0)
ob_plane.scale = (12.0, 10.5, 1.0)
ob_wall02.location = (-2.039, -5.639, 1.086)
ob_wall03.location = (-8.15, 0.5003, 1.086)
ob_wall04.location = (2.026, 9.19, 1.086)
ob_wall06.location = (5.609, 4.065, 1.086)
ob_wall06.rotation_euler = (0.0, 0.0, 1.571)
ob_wall05.location = (8.633, 5.859, 1.086)
ob_wall05.rotation_euler = (0.0, 0.0, 1.571)
ob_wall06_001.location = (-11.72, 4.577, 1.086)
ob_wall06_001.rotation_euler = (0.0, 0.0, 1.571)
ob_wall05_002.location = (11.77, 2.906, 1.086)
ob_wall05_002.rotation_euler = (0.0, 0.0, 1.571)
ob_wall05_003.location = (7.126, -2.231, 1.086)
ob_wall05_003.rotation_euler = (0.0, 0.0, 1.571)
ob_wall05_004.location = (2.512, -2.261, 1.086)
ob_wall05_004.rotation_euler = (0.0, 0.0, 1.571)
ob_wall05_005.location = (8.664, 0.2301, 1.086)
ob_wall05_005.rotation_euler = (0.0, 0.0, 1.571)
ob_wall05_006.location = (8.664, 11.46, 1.086)
ob_wall05_006.rotation_euler = (0.0, 0.0, 1.571)
ob_wall05_007.location = (5.619, 10.41, 1.086)
ob_wall05_007.rotation_euler = (0.0, 0.0, 1.571)
ob_wall05_008.location = (1.559, -4.076, 1.086)
ob_wall05_008.rotation_euler = (0.0, 0.0, 1.571)
ob_wall05_011.location = (-5.67, -6.476, 1.086)
ob_wall05_011.rotation_euler = (0.0, 0.0, 1.571)
ob_wall05_012.location = (-8.161, -2.6, 1.086)
ob_wall05_012.rotation_euler = (0.0, 0.0, 1.571)
ob_wall05_013.location = (-5.639, -1.123, 1.086)
ob_wall05_013.rotation_euler = (0.0, 0.0, 1.571)
ob_wall05_014.location = (-9.176, 1.983, 1.086)
ob_wall05_014.rotation_euler = (0.0, 0.0, 1.571)
ob_wall05_015.location = (-11.18, 7.274, 1.086)
ob_wall05_015.rotation_euler = (0.0, 0.0, 1.571)
ob_wall05_018.location = (-7.116, 8.427, 1.086)
ob_wall05_018.rotation_euler = (0.0, 0.0, 1.571)
ob_wall05_019.location = (-3.609, -5.86, 1.086)
ob_wall05_019.rotation_euler = (0.0, 0.0, 1.571)
ob_wall05_020.location = (-3.578, -12.01, 1.086)
ob_wall05_020.rotation_euler = (0.0, 0.0, 1.571)
ob_wall05_021.location = (-0.533, -11.98, 1.086)
ob_wall05_021.rotation_euler = (0.0, 0.0, 1.571)
ob_wall05_022.location = (-0.5023, -5.86, 1.086)
ob_wall05_022.rotation_euler = (0.0, 0.0, 1.571)
ob_wall02_001.location = (-1.977, 0.4823, 1.086)
ob_wall02_002.location = (1.991, 0.5438, 1.086)
ob_wall02_003.location = (6.328, 0.5131, 1.086)
ob_wall02_004.location = (4.913, -4.624, 1.086)
ob_wall02_006.location = (10.7, 1.559, 1.086)
ob_wall02_007.location = (10.17, 5.096, 1.086)
ob_wall02_008.location = (10.17, 6.634, 1.086)
ob_wall02_009.location = (8.665, 10.2, 1.086)
ob_wall02_010.location = (-1.516, 9.71, 1.086)
ob_wall02_011.location = (-6.099, 9.249, 1.086)
ob_wall02_012.location = (-9.175, 8.695, 1.086)
ob_wall02_013.location = (-9.206, 5.619, 1.086)
ob_wall02_014.location = (-8.16, 3.589, 1.086)
ob_wall02_015.location = (-7.145, -0.4712, 1.086)
ob_wall02_016.location = (-6.868, -4.039, 1.086)
ob_wall05_001.location = (-7.116, 5.841, 1.086)
ob_wall05_001.rotation_euler = (0.0, 0.0, 1.571)
ob_wall05_009.location = (-7.116, 3.749, 1.086)
ob_wall05_009.rotation_euler = (0.0, 0.0, 1.571)

# ---- collection membership
col_collection.objects.link(ob_light)
col_collection.objects.link(ob_camera)
col_collection.objects.link(ob_wall01)
col_collection.objects.link(ob_plane)
col_collection.objects.link(ob_wall02)
col_collection.objects.link(ob_wall03)
col_collection.objects.link(ob_wall04)
col_collection.objects.link(ob_wall06)
col_collection.objects.link(ob_wall05)
col_collection.objects.link(ob_wall06_001)
col_collection.objects.link(ob_wall05_002)
col_collection.objects.link(ob_wall05_003)
col_collection.objects.link(ob_wall05_004)
col_collection.objects.link(ob_wall05_005)
col_collection.objects.link(ob_wall05_006)
col_collection.objects.link(ob_wall05_007)
col_collection.objects.link(ob_wall05_008)
col_collection.objects.link(ob_wall05_011)
col_collection.objects.link(ob_wall05_012)
col_collection.objects.link(ob_wall05_013)
col_collection.objects.link(ob_wall05_014)
col_collection.objects.link(ob_wall05_015)
col_collection.objects.link(ob_wall05_018)
col_collection.objects.link(ob_wall05_019)
col_collection.objects.link(ob_wall05_020)
col_collection.objects.link(ob_wall05_021)
col_collection.objects.link(ob_wall05_022)
col_collection.objects.link(ob_wall02_001)
col_collection.objects.link(ob_wall02_002)
col_collection.objects.link(ob_wall02_003)
col_collection.objects.link(ob_wall02_004)
col_collection.objects.link(ob_wall02_006)
col_collection.objects.link(ob_wall02_007)
col_collection.objects.link(ob_wall02_008)
col_collection.objects.link(ob_wall02_009)
col_collection.objects.link(ob_wall02_010)
col_collection.objects.link(ob_wall02_011)
col_collection.objects.link(ob_wall02_012)
col_collection.objects.link(ob_wall02_013)
col_collection.objects.link(ob_wall02_014)
col_collection.objects.link(ob_wall02_015)
col_collection.objects.link(ob_wall02_016)
col_collection.objects.link(ob_wall05_001)
col_collection.objects.link(ob_wall05_009)

# ---- scene / render settings (as saved in the file)
scene.camera = ob_camera
scene.frame_start = 1; scene.frame_end = 250; scene.frame_set(42)
scene.render.engine = 'BLENDER_EEVEE_NEXT'
scene.cycles.sampling_pattern = 'TABULATED_SOBOL'
scene.view_settings.view_transform = 'Filmic'
bpy.context.view_layer.update()
